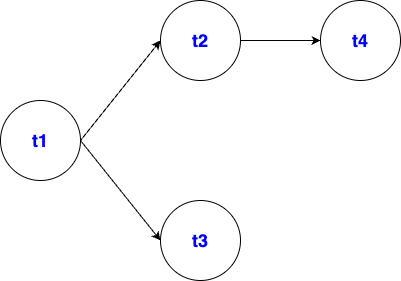

The diagram above was exported from draw.io. Its source (the exported page's mxGraphModel, read from the mxfile embedded in the PNG):
<mxGraphModel dx="1025" dy="564" grid="1" gridSize="10" guides="1" tooltips="1" connect="1" arrows="1" fold="1" page="1" pageScale="1" pageWidth="850" pageHeight="1100" math="0" shadow="0">
  <root>
    <mxCell id="0" />
    <mxCell id="1" parent="0" />
    <mxCell id="iB9pp32SrYpYqCSxH5rf-6" style="rounded=0;orthogonalLoop=1;jettySize=auto;html=1;entryX=0;entryY=0.5;entryDx=0;entryDy=0;exitX=1;exitY=0.5;exitDx=0;exitDy=0;" edge="1" parent="1" source="iB9pp32SrYpYqCSxH5rf-2" target="iB9pp32SrYpYqCSxH5rf-3">
      <mxGeometry relative="1" as="geometry" />
    </mxCell>
    <mxCell id="iB9pp32SrYpYqCSxH5rf-7" style="rounded=0;orthogonalLoop=1;jettySize=auto;html=1;exitX=1;exitY=0.5;exitDx=0;exitDy=0;entryX=0;entryY=0.5;entryDx=0;entryDy=0;" edge="1" parent="1" source="iB9pp32SrYpYqCSxH5rf-2" target="iB9pp32SrYpYqCSxH5rf-4">
      <mxGeometry relative="1" as="geometry" />
    </mxCell>
    <mxCell id="iB9pp32SrYpYqCSxH5rf-2" value="&lt;font style=&quot;font-size: 18px; color: rgb(0, 0, 255);&quot;&gt;&lt;b&gt;t1&lt;/b&gt;&lt;/font&gt;" style="ellipse;whiteSpace=wrap;html=1;aspect=fixed;" vertex="1" parent="1">
      <mxGeometry x="200" y="180" width="80" height="80" as="geometry" />
    </mxCell>
    <mxCell id="iB9pp32SrYpYqCSxH5rf-8" style="edgeStyle=orthogonalEdgeStyle;rounded=0;orthogonalLoop=1;jettySize=auto;html=1;entryX=0;entryY=0.5;entryDx=0;entryDy=0;" edge="1" parent="1" source="iB9pp32SrYpYqCSxH5rf-3" target="iB9pp32SrYpYqCSxH5rf-5">
      <mxGeometry relative="1" as="geometry" />
    </mxCell>
    <mxCell id="iB9pp32SrYpYqCSxH5rf-3" value="&lt;font style=&quot;font-size: 18px; color: rgb(0, 0, 255);&quot;&gt;&lt;b&gt;t2&lt;/b&gt;&lt;/font&gt;" style="ellipse;whiteSpace=wrap;html=1;aspect=fixed;" vertex="1" parent="1">
      <mxGeometry x="360" y="80" width="80" height="80" as="geometry" />
    </mxCell>
    <mxCell id="iB9pp32SrYpYqCSxH5rf-4" value="&lt;font style=&quot;font-size: 18px; color: rgb(0, 0, 255);&quot;&gt;&lt;b&gt;t3&lt;/b&gt;&lt;/font&gt;" style="ellipse;whiteSpace=wrap;html=1;aspect=fixed;" vertex="1" parent="1">
      <mxGeometry x="360" y="280" width="80" height="80" as="geometry" />
    </mxCell>
    <mxCell id="iB9pp32SrYpYqCSxH5rf-5" value="&lt;font style=&quot;font-size: 18px; color: rgb(0, 0, 255);&quot;&gt;&lt;b&gt;t4&lt;/b&gt;&lt;/font&gt;" style="ellipse;whiteSpace=wrap;html=1;aspect=fixed;" vertex="1" parent="1">
      <mxGeometry x="520" y="80" width="80" height="80" as="geometry" />
    </mxCell>
  </root>
</mxGraphModel>